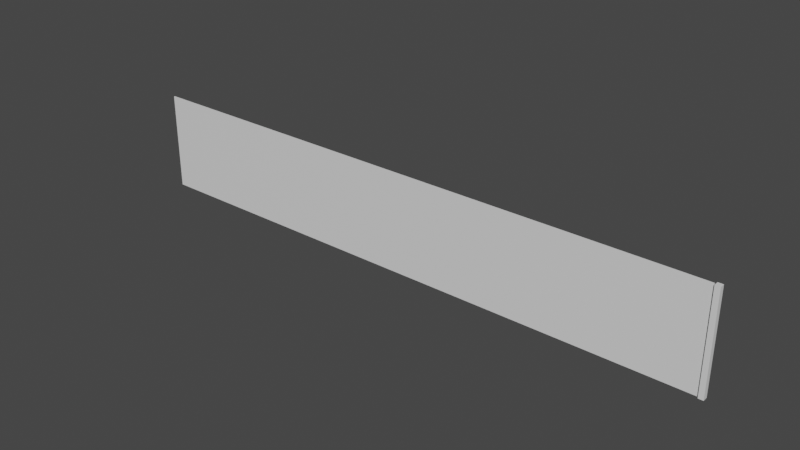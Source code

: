 # Source: LongFence.blend  (saved by Blender 2.80.75; exported with 4.5.12 LTS)
import bpy
from mathutils import Matrix  # noqa: F401  (used for matrix-valued properties, if any)

bpy.ops.wm.read_factory_settings(use_empty=True)
scene = bpy.context.scene
scene.name = 'Scene'

# ---- collections
col_collection = bpy.data.collections.new('Collection'); scene.collection.children.link(col_collection)

# ---- materials (node trees are filled in below, after node groups)
mat_metalframe = bpy.data.materials.new('MetalFrame')
mat_metalframe.alpha_threshold = 0.0
mat_metalframe.use_transparent_shadow = False
mat_metalframe.line_color = (0.0, 0.0, 0.0, 1.0)
mat_metalmesh = bpy.data.materials.new('MetalMesh')
mat_metalmesh.use_transparent_shadow = False

# ---- material node trees
mat_metalframe.use_nodes = True; mat_metalframe.node_tree.nodes.clear()
_N = mat_metalframe.node_tree.nodes; _L = mat_metalframe.node_tree.links
n0 = _N.new('ShaderNodeOutputMaterial'); n0.name = 'Material Output'; n0.location = (300, 300)
n1 = _N.new('ShaderNodeBsdfPrincipled'); n1.name = 'Principled BSDF'; n1.location = (10, 300)
n1.distribution = 'GGX'
n1.subsurface_method = 'BURLEY'
n1.inputs[2].default_value = 0.4
n1.inputs[3].default_value = 1.45
n1.inputs[27].default_value = (0.0, 0.0, 0.0, 1.0)
n1.inputs[28].default_value = 1.0
_L.new(n1.outputs[0], n0.inputs[0])
n0.is_active_output = True
mat_metalmesh.use_nodes = True; mat_metalmesh.node_tree.nodes.clear()
_N = mat_metalmesh.node_tree.nodes; _L = mat_metalmesh.node_tree.links
n0 = _N.new('ShaderNodeOutputMaterial'); n0.name = 'Material Output'; n0.location = (300, 300)
n1 = _N.new('ShaderNodeBsdfPrincipled'); n1.name = 'Principled BSDF'; n1.location = (10, 300)
n1.distribution = 'GGX'
n1.subsurface_method = 'BURLEY'
n1.inputs[3].default_value = 1.45
n1.inputs[27].default_value = (0.0, 0.0, 0.0, 1.0)
n1.inputs[28].default_value = 1.0
_L.new(n1.outputs[0], n0.inputs[0])
n0.is_active_output = True

# ---- world
world_world = bpy.data.worlds.new('World'); scene.world = world_world
world_world.use_nodes = True; world_world.node_tree.nodes.clear()
_N = world_world.node_tree.nodes; _L = world_world.node_tree.links
n0 = _N.new('ShaderNodeOutputWorld'); n0.name = 'World Output'; n0.location = (300, 300)
n1 = _N.new('ShaderNodeBackground'); n1.name = 'Background'; n1.location = (10, 300)
n1.inputs[0].default_value = (0.05088, 0.05088, 0.05088, 1.0)
_L.new(n1.outputs[0], n0.inputs[0])
n0.is_active_output = True
world_world.color = (0.05088, 0.05088, 0.05088)
world_world.use_sun_shadow = False
world_world.sun_shadow_jitter_overblur = 0.0

# ---- meshes
me_cube = bpy.data.meshes.new('Cube')
me_cube.from_pydata([(6.004, -0.01093, 2.013), (6.004, -0.01093, 0.01295), (6.004, 0.01093, 2.013), (6.004, 0.01093, 0.01295), (-5.996, -0.01093, 0.01295), (-5.996, 0.01093, 2.013), (-5.996, 0.01093, 0.01295), (-5.996, -0.01093, 2.013)], [], [(4, 6, 3, 1), (1, 3, 2, 0), (4, 1, 0, 7), (3, 6, 5, 2), (0, 2, 5, 7)])
me_cube.polygons.foreach_set('material_index', [1, 1, 1, 1, 1])
_uv = me_cube.uv_layers.new(name='UVMap')
_uv.uv.foreach_set('vector', [0.9911, 0.9524, 1.0, 0.9524, 1.0, 0.4762, 0.9911, 0.4762, 0.9821, 0.9524, 0.9911, 0.9524, 0.9911, 0.0, 0.9821, 0.0, 0.1667, 4.082e-05, 0.1667, 1.0, 4.082e-05, 1.0, 4.086e-05, 4.082e-05, 4.082e-05, 1.0, 4.082e-05, 4.086e-05, 0.1667, 4.082e-05, 0.1667, 1.0, 1.0, 0.0, 0.9911, 0.0, 0.9911, 0.4762, 1.0, 0.4762])
me_cube.materials.append(mat_metalframe)
me_cube.materials.append(mat_metalmesh)
me_cube.use_remesh_preserve_volume = False
me_cube.use_remesh_preserve_attributes = False
me_cube.use_mirror_vertex_groups = False
me_cube.update()
me_cube_002 = bpy.data.meshes.new('Cube.002')
me_cube_002.from_pydata([(0.9982, 0.05205, 1.003), (0.9982, 0.05205, -1.003), (0.9982, -0.04795, 1.003), (0.9982, -0.04795, -1.003), (1.098, -0.04795, -1.003), (1.098, -0.04795, 1.003), (1.098, 0.05205, -1.003), (1.098, 0.05205, 1.003)], [], [(6, 7, 5, 4), (3, 2, 0, 1), (4, 5, 2, 3), (1, 6, 4, 3), (1, 0, 7, 6), (7, 0, 2, 5)])
_uv = me_cube_002.uv_layers.new(name='UVMap')
_uv.uv.foreach_set('vector', [0.8, 0.0, 0.8, 1.0, 0.6, 1.0, 0.6, 0.0, 6.557e-07, 1.0, 0.0, 0.0, 0.2, 0.0, 0.2, 1.0, 0.2, 1.0, 0.2, 0.0, 0.4, 0.0, 0.4, 1.0, 0.8, 0.09973, 0.8, 0.04986, 1.0, 0.04986, 1.0, 0.09973, 0.6, 0.0, 0.6, 1.0, 0.4, 1.0, 0.4, 0.0, 1.0, 0.0, 1.0, 0.04986, 0.8, 0.04986, 0.8, 0.0])
me_cube_002.materials.append(mat_metalframe)
me_cube_002.materials.append(mat_metalmesh)
me_cube_002.use_remesh_preserve_volume = False
me_cube_002.use_remesh_preserve_attributes = False
me_cube_002.use_mirror_vertex_groups = False
me_cube_002.update()

# ---- objects
ob_fence = bpy.data.objects.new('Fence', me_cube)
ob_post = bpy.data.objects.new('Post', me_cube_002)

# ---- transforms, parenting, visibility, modifiers, constraints
ob_fence.location = (0.0, 0.0, 0.0)
ob_fence.lock_rotations_4d = False
ob_fence.empty_display_type = 'ARROWS'
ob_fence.lineart.crease_threshold = 0.0
ob_post.location = (5.029, -1.361e-07, 1.013)
ob_post.lock_rotations_4d = False
ob_post.empty_display_type = 'ARROWS'
ob_post.lineart.crease_threshold = 0.0

# ---- collection membership
col_collection.objects.link(ob_fence)
col_collection.objects.link(ob_post)

# ---- scene / render settings (as saved in the file)
scene.frame_start = 1; scene.frame_end = 250; scene.frame_set(1)
scene.render.engine = 'BLENDER_EEVEE_NEXT'
scene.cycles.use_denoising = False
scene.cycles.samples = 128
scene.cycles.sampling_pattern = 'TABULATED_SOBOL'
scene.cycles.use_adaptive_sampling = False
scene.cycles.use_light_tree = False
scene.view_settings.view_transform = 'Filmic'
bpy.context.view_layer.update()

# ---- added for rendering (the .blend has no active camera and no usable light): camera, sun
cam_auto = bpy.data.cameras.new('AutoCamera')
cam_auto.lens = 50.0
cam_auto.sensor_width = 36.0
cam_auto.clip_end = 1000.0
ob_auto_camera = bpy.data.objects.new('AutoCamera', cam_auto)
scene.collection.objects.link(ob_auto_camera)
ob_auto_camera.location = (11.4355, -13.6415, 10.1087)
ob_auto_camera.rotation_euler = (1.09748, -7.21219e-08, 0.694738)
scene.camera = ob_auto_camera
light_auto_sun = bpy.data.lights.new('AutoSun', 'SUN')
light_auto_sun.energy = 3.0
light_auto_sun.angle = 0.0523599
ob_auto_sun = bpy.data.objects.new('AutoSun', light_auto_sun)
scene.collection.objects.link(ob_auto_sun)
ob_auto_sun.rotation_euler = (0.872665, 0.174533, 0.523599)
bpy.context.view_layer.update()
